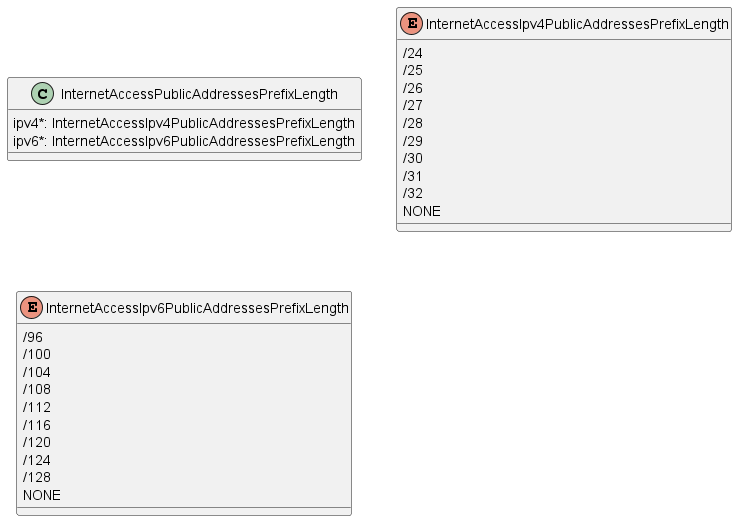

The diagram above was rendered by PlantUML. Its source (embedded in the PNG):
@startuml
class InternetAccessPublicAddressesPrefixLength {

    ipv4*: InternetAccessIpv4PublicAddressesPrefixLength
    ipv6*: InternetAccessIpv6PublicAddressesPrefixLength
}


enum InternetAccessIpv4PublicAddressesPrefixLength {

    /24
    /25
    /26
    /27
    /28
    /29
    /30
    /31
    /32
    NONE
}
enum InternetAccessIpv6PublicAddressesPrefixLength {

    /96
    /100
    /104
    /108
    /112
    /116
    /120
    /124
    /128
    NONE
}
@enduml